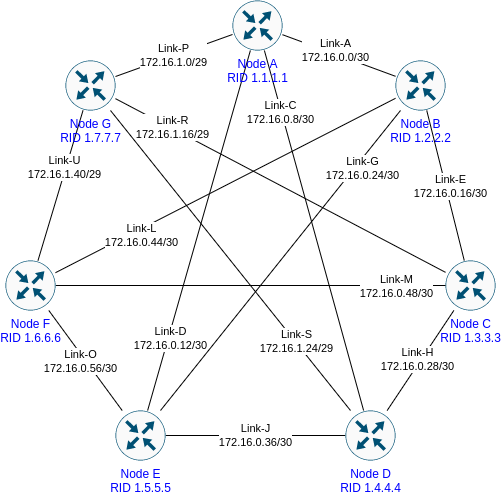

The diagram above was exported from draw.io. Its source (the exported page's mxGraphModel, read from the mxfile embedded in the PNG):
<mxGraphModel dx="2248" dy="904" grid="1" gridSize="10" guides="1" tooltips="1" connect="1" arrows="1" fold="1" page="1" pageScale="1" pageWidth="827" pageHeight="1169" math="0" shadow="0">
  <root>
    <mxCell id="0" />
    <mxCell id="1" parent="0" />
    <mxCell id="-Mb7EbO_h0gG-R0wszUM-39" value="Link-A&lt;br&gt;172.16.0.0/30" style="edgeStyle=none;rounded=0;orthogonalLoop=1;jettySize=auto;html=1;endArrow=none;endFill=0;noEdgeStyle=1;" parent="1" source="-Mb7EbO_h0gG-R0wszUM-50" target="-Mb7EbO_h0gG-R0wszUM-51" edge="1">
      <mxGeometry x="-0.0832" y="3" relative="1" as="geometry">
        <mxPoint as="offset" />
      </mxGeometry>
    </mxCell>
    <mxCell id="-Mb7EbO_h0gG-R0wszUM-42" value="Link-C&lt;br&gt;172.16.0.8/30" style="edgeStyle=none;rounded=0;orthogonalLoop=1;jettySize=auto;html=1;endArrow=none;endFill=0;noEdgeStyle=1;" parent="1" source="-Mb7EbO_h0gG-R0wszUM-50" target="-Mb7EbO_h0gG-R0wszUM-54" edge="1">
      <mxGeometry x="-0.6557" y="-1" relative="1" as="geometry">
        <mxPoint x="-578.1818181818182" y="625" as="targetPoint" />
        <mxPoint as="offset" />
      </mxGeometry>
    </mxCell>
    <mxCell id="-Mb7EbO_h0gG-R0wszUM-43" value="Link-D&lt;br&gt;172.16.0.12/30" style="edgeStyle=none;rounded=0;orthogonalLoop=1;jettySize=auto;html=1;endArrow=none;endFill=0;noEdgeStyle=1;" parent="1" source="-Mb7EbO_h0gG-R0wszUM-50" target="-Mb7EbO_h0gG-R0wszUM-53" edge="1">
      <mxGeometry x="0.5967" y="2" relative="1" as="geometry">
        <mxPoint as="offset" />
      </mxGeometry>
    </mxCell>
    <mxCell id="-Mb7EbO_h0gG-R0wszUM-44" value="Link-E&lt;br&gt;172.16.0.16/30" style="edgeStyle=none;rounded=0;orthogonalLoop=1;jettySize=auto;html=1;endArrow=none;endFill=0;noEdgeStyle=1;" parent="1" source="-Mb7EbO_h0gG-R0wszUM-51" target="-Mb7EbO_h0gG-R0wszUM-52" edge="1">
      <mxGeometry x="0.0186" y="4" relative="1" as="geometry">
        <mxPoint x="1" as="offset" />
      </mxGeometry>
    </mxCell>
    <mxCell id="-Mb7EbO_h0gG-R0wszUM-46" value="Link-G&lt;br&gt;172.16.0.24/30" style="edgeStyle=none;rounded=0;orthogonalLoop=1;jettySize=auto;html=1;endArrow=none;endFill=0;noEdgeStyle=1;" parent="1" source="-Mb7EbO_h0gG-R0wszUM-51" target="-Mb7EbO_h0gG-R0wszUM-53" edge="1">
      <mxGeometry x="-0.6397" y="6" relative="1" as="geometry">
        <mxPoint as="offset" />
      </mxGeometry>
    </mxCell>
    <mxCell id="-Mb7EbO_h0gG-R0wszUM-47" value="Link-H&lt;br&gt;172.16.0.28/30" style="edgeStyle=none;rounded=0;orthogonalLoop=1;jettySize=auto;html=1;endArrow=none;endFill=0;noEdgeStyle=1;" parent="1" source="-Mb7EbO_h0gG-R0wszUM-52" target="-Mb7EbO_h0gG-R0wszUM-54" edge="1">
      <mxGeometry x="0.0248" y="-4" relative="1" as="geometry">
        <mxPoint x="-572.5" y="869.17" as="targetPoint" />
        <mxPoint x="1" as="offset" />
      </mxGeometry>
    </mxCell>
    <mxCell id="-Mb7EbO_h0gG-R0wszUM-49" value="Link-J&lt;br&gt;172.16.0.36/30" style="edgeStyle=none;rounded=0;orthogonalLoop=1;jettySize=auto;html=1;endArrow=none;endFill=0;noEdgeStyle=1;" parent="1" source="-Mb7EbO_h0gG-R0wszUM-54" target="-Mb7EbO_h0gG-R0wszUM-53" edge="1">
      <mxGeometry relative="1" as="geometry">
        <mxPoint x="-606.9827586206897" y="754.17" as="sourcePoint" />
      </mxGeometry>
    </mxCell>
    <mxCell id="-Mb7EbO_h0gG-R0wszUM-50" value="Node A&lt;br&gt;RID 1.1.1.1" style="sketch=0;points=[[0.5,0,0],[1,0.5,0],[0.5,1,0],[0,0.5,0],[0.145,0.145,0],[0.8555,0.145,0],[0.855,0.8555,0],[0.145,0.855,0]];verticalLabelPosition=bottom;html=1;verticalAlign=top;aspect=fixed;align=center;pointerEvents=1;shape=mxgraph.cisco19.rect;prIcon=router;fillColor=#FAFAFA;strokeColor=#005073;fontColor=#0000FF;" parent="1" vertex="1">
      <mxGeometry x="-473.0000000000001" y="70" width="50" height="50" as="geometry" />
    </mxCell>
    <mxCell id="-Mb7EbO_h0gG-R0wszUM-51" value="Node B&lt;br&gt;RID 1.2.2.2" style="sketch=0;points=[[0.5,0,0],[1,0.5,0],[0.5,1,0],[0,0.5,0],[0.145,0.145,0],[0.8555,0.145,0],[0.855,0.8555,0],[0.145,0.855,0]];verticalLabelPosition=bottom;html=1;verticalAlign=top;aspect=fixed;align=center;pointerEvents=1;shape=mxgraph.cisco19.rect;prIcon=router;fillColor=#FAFAFA;strokeColor=#005073;fontColor=#0000FF;" parent="1" vertex="1">
      <mxGeometry x="-310.00000000000006" y="130" width="50" height="50" as="geometry" />
    </mxCell>
    <mxCell id="-Mb7EbO_h0gG-R0wszUM-52" value="Node C&lt;br&gt;RID 1.3.3.3" style="sketch=0;points=[[0.5,0,0],[1,0.5,0],[0.5,1,0],[0,0.5,0],[0.145,0.145,0],[0.8555,0.145,0],[0.855,0.8555,0],[0.145,0.855,0]];verticalLabelPosition=bottom;html=1;verticalAlign=top;aspect=fixed;align=center;pointerEvents=1;shape=mxgraph.cisco19.rect;prIcon=router;fillColor=#FAFAFA;strokeColor=#005073;fontColor=#0000FF;" parent="1" vertex="1">
      <mxGeometry x="-260.00000000000006" y="329.99999999999994" width="50" height="50" as="geometry" />
    </mxCell>
    <mxCell id="-Mb7EbO_h0gG-R0wszUM-53" value="Node E&lt;br&gt;RID 1.5.5.5" style="sketch=0;points=[[0.5,0,0],[1,0.5,0],[0.5,1,0],[0,0.5,0],[0.145,0.145,0],[0.8555,0.145,0],[0.855,0.8555,0],[0.145,0.855,0]];verticalLabelPosition=bottom;html=1;verticalAlign=top;aspect=fixed;align=center;pointerEvents=1;shape=mxgraph.cisco19.rect;prIcon=router;fillColor=#FAFAFA;strokeColor=#005073;fontColor=#0000FF;" parent="1" vertex="1">
      <mxGeometry x="-590" y="480" width="50" height="50" as="geometry" />
    </mxCell>
    <mxCell id="-Mb7EbO_h0gG-R0wszUM-54" value="Node D&lt;br&gt;RID 1.4.4.4" style="sketch=0;points=[[0.5,0,0],[1,0.5,0],[0.5,1,0],[0,0.5,0],[0.145,0.145,0],[0.8555,0.145,0],[0.855,0.8555,0],[0.145,0.855,0]];verticalLabelPosition=bottom;html=1;verticalAlign=top;aspect=fixed;align=center;pointerEvents=1;shape=mxgraph.cisco19.rect;prIcon=router;fillColor=#FAFAFA;strokeColor=#005073;fontColor=#0000FF;" parent="1" vertex="1">
      <mxGeometry x="-360.0000000000001" y="480" width="50" height="50" as="geometry" />
    </mxCell>
    <mxCell id="-Mb7EbO_h0gG-R0wszUM-57" style="edgeStyle=none;rounded=0;orthogonalLoop=1;jettySize=auto;html=1;endArrow=none;endFill=0;noEdgeStyle=1;" parent="1" source="-Mb7EbO_h0gG-R0wszUM-64" target="-Mb7EbO_h0gG-R0wszUM-51" edge="1">
      <mxGeometry relative="1" as="geometry">
        <mxPoint x="-600" y="275" as="sourcePoint" />
        <mxPoint x="-250" y="245" as="targetPoint" />
      </mxGeometry>
    </mxCell>
    <mxCell id="-Mb7EbO_h0gG-R0wszUM-58" value="Link-L&lt;br&gt;172.16.0.44/30" style="edgeLabel;html=1;align=center;verticalAlign=middle;resizable=0;points=[];" parent="-Mb7EbO_h0gG-R0wszUM-57" vertex="1" connectable="0">
      <mxGeometry x="-0.6244" y="3" relative="1" as="geometry">
        <mxPoint x="23" y="-2" as="offset" />
      </mxGeometry>
    </mxCell>
    <mxCell id="-Mb7EbO_h0gG-R0wszUM-59" style="edgeStyle=none;rounded=0;orthogonalLoop=1;jettySize=auto;html=1;endArrow=none;endFill=0;noEdgeStyle=1;" parent="1" source="-Mb7EbO_h0gG-R0wszUM-64" target="-Mb7EbO_h0gG-R0wszUM-52" edge="1">
      <mxGeometry relative="1" as="geometry">
        <mxPoint x="-470" y="710.17" as="targetPoint" />
      </mxGeometry>
    </mxCell>
    <mxCell id="-Mb7EbO_h0gG-R0wszUM-60" value="Link-M&lt;br&gt;172.16.0.48/30" style="edgeLabel;html=1;align=center;verticalAlign=middle;resizable=0;points=[];" parent="-Mb7EbO_h0gG-R0wszUM-59" vertex="1" connectable="0">
      <mxGeometry x="-0.7252" y="1" relative="1" as="geometry">
        <mxPoint x="286" y="1" as="offset" />
      </mxGeometry>
    </mxCell>
    <mxCell id="-Mb7EbO_h0gG-R0wszUM-63" value="Link-O&lt;br&gt;172.16.0.56/30" style="edgeStyle=none;rounded=0;orthogonalLoop=1;jettySize=auto;html=1;endArrow=none;endFill=0;noEdgeStyle=1;" parent="1" source="-Mb7EbO_h0gG-R0wszUM-64" target="-Mb7EbO_h0gG-R0wszUM-53" edge="1">
      <mxGeometry x="-0.0195" y="-5" relative="1" as="geometry">
        <mxPoint x="-780" y="160.17" as="targetPoint" />
        <mxPoint y="-1" as="offset" />
      </mxGeometry>
    </mxCell>
    <mxCell id="-Mb7EbO_h0gG-R0wszUM-64" value="Node F&lt;br&gt;RID 1.6.6.6" style="sketch=0;points=[[0.5,0,0],[1,0.5,0],[0.5,1,0],[0,0.5,0],[0.145,0.145,0],[0.8555,0.145,0],[0.855,0.8555,0],[0.145,0.855,0]];verticalLabelPosition=bottom;html=1;verticalAlign=top;aspect=fixed;align=center;pointerEvents=1;shape=mxgraph.cisco19.rect;prIcon=router;fillColor=#FAFAFA;strokeColor=#005073;fontColor=#0000FF;" parent="1" vertex="1">
      <mxGeometry x="-700.0000000000001" y="329.99999999999994" width="50" height="50" as="geometry" />
    </mxCell>
    <mxCell id="-Mb7EbO_h0gG-R0wszUM-65" value="Link-P&lt;br&gt;172.16.1.0/29" style="rounded=0;orthogonalLoop=1;jettySize=auto;html=1;endArrow=none;endFill=0;noEdgeStyle=1;" parent="1" source="-Mb7EbO_h0gG-R0wszUM-76" target="-Mb7EbO_h0gG-R0wszUM-50" edge="1">
      <mxGeometry relative="1" as="geometry">
        <mxPoint x="-544.5" y="110" as="sourcePoint" />
      </mxGeometry>
    </mxCell>
    <mxCell id="-Mb7EbO_h0gG-R0wszUM-68" style="edgeStyle=none;rounded=0;orthogonalLoop=1;jettySize=auto;html=1;endArrow=none;endFill=0;noEdgeStyle=1;" parent="1" source="-Mb7EbO_h0gG-R0wszUM-76" target="-Mb7EbO_h0gG-R0wszUM-52" edge="1">
      <mxGeometry relative="1" as="geometry">
        <mxPoint x="-500" y="240" as="targetPoint" />
      </mxGeometry>
    </mxCell>
    <mxCell id="-Mb7EbO_h0gG-R0wszUM-69" value="Link-R&lt;br&gt;172.16.1.16/29" style="edgeLabel;html=1;align=center;verticalAlign=middle;resizable=0;points=[];" parent="-Mb7EbO_h0gG-R0wszUM-68" vertex="1" connectable="0">
      <mxGeometry x="-0.6516" y="2" relative="1" as="geometry">
        <mxPoint x="-2" as="offset" />
      </mxGeometry>
    </mxCell>
    <mxCell id="-Mb7EbO_h0gG-R0wszUM-70" style="edgeStyle=none;rounded=0;orthogonalLoop=1;jettySize=auto;html=1;endArrow=none;endFill=0;noEdgeStyle=1;" parent="1" source="-Mb7EbO_h0gG-R0wszUM-76" target="-Mb7EbO_h0gG-R0wszUM-54" edge="1">
      <mxGeometry relative="1" as="geometry" />
    </mxCell>
    <mxCell id="-Mb7EbO_h0gG-R0wszUM-71" value="Link-S&lt;br&gt;172.16.1.24/29" style="edgeLabel;html=1;align=center;verticalAlign=middle;resizable=0;points=[];" parent="-Mb7EbO_h0gG-R0wszUM-70" vertex="1" connectable="0">
      <mxGeometry x="-0.606" relative="1" as="geometry">
        <mxPoint x="138" y="171" as="offset" />
      </mxGeometry>
    </mxCell>
    <mxCell id="-Mb7EbO_h0gG-R0wszUM-74" style="edgeStyle=none;rounded=0;orthogonalLoop=1;jettySize=auto;html=1;endArrow=none;endFill=0;noEdgeStyle=1;" parent="1" source="-Mb7EbO_h0gG-R0wszUM-76" target="-Mb7EbO_h0gG-R0wszUM-64" edge="1">
      <mxGeometry relative="1" as="geometry" />
    </mxCell>
    <mxCell id="-Mb7EbO_h0gG-R0wszUM-75" value="Link-U&lt;br&gt;172.16.1.40/29" style="edgeLabel;html=1;align=center;verticalAlign=middle;resizable=0;points=[];" parent="-Mb7EbO_h0gG-R0wszUM-74" vertex="1" connectable="0">
      <mxGeometry x="-0.2314" y="-2" relative="1" as="geometry">
        <mxPoint as="offset" />
      </mxGeometry>
    </mxCell>
    <mxCell id="-Mb7EbO_h0gG-R0wszUM-76" value="Node G&lt;br&gt;RID 1.7.7.7" style="sketch=0;points=[[0.5,0,0],[1,0.5,0],[0.5,1,0],[0,0.5,0],[0.145,0.145,0],[0.8555,0.145,0],[0.855,0.8555,0],[0.145,0.855,0]];verticalLabelPosition=bottom;html=1;verticalAlign=top;aspect=fixed;align=center;pointerEvents=1;shape=mxgraph.cisco19.rect;prIcon=router;fillColor=#FAFAFA;strokeColor=#005073;fontColor=#0000FF;" parent="1" vertex="1">
      <mxGeometry x="-640.0000000000001" y="130" width="50" height="50" as="geometry" />
    </mxCell>
  </root>
</mxGraphModel>